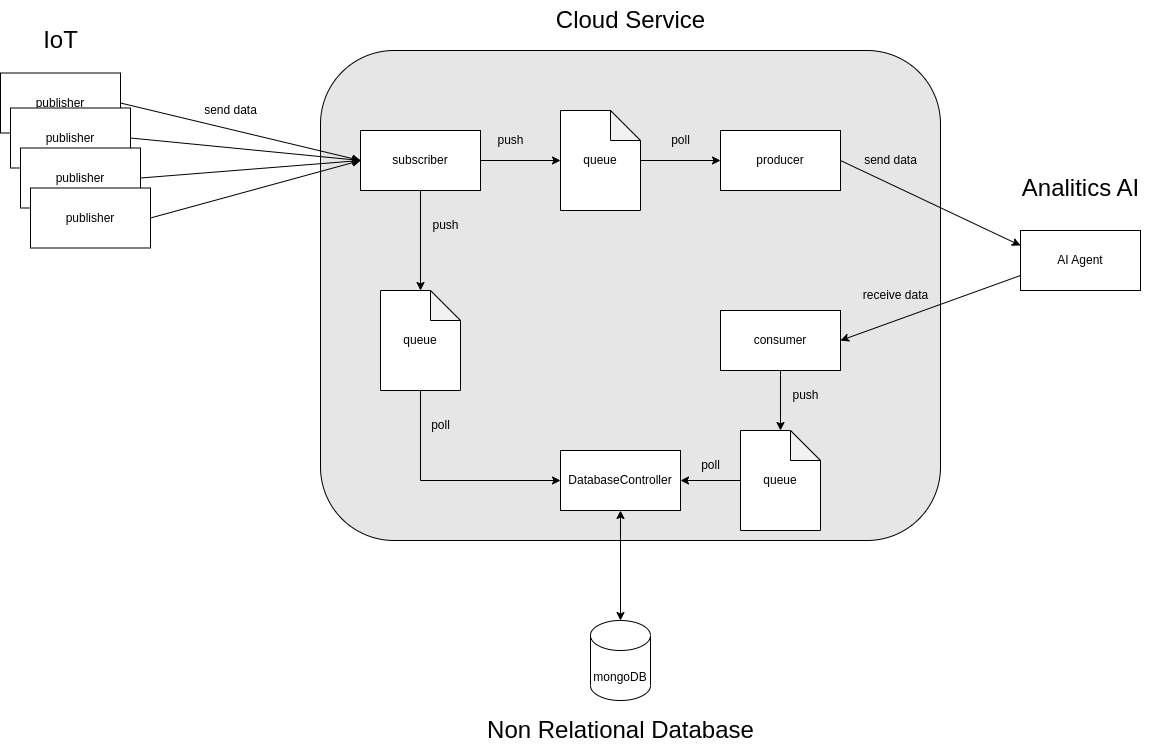

The diagram above was exported from draw.io. Its source (the exported page's mxGraphModel, read from the mxfile embedded in the PNG):
<mxGraphModel dx="2489" dy="830" grid="1" gridSize="10" guides="1" tooltips="1" connect="1" arrows="1" fold="1" page="1" pageScale="1" pageWidth="827" pageHeight="1169" math="0" shadow="0">
  <root>
    <mxCell id="0" />
    <mxCell id="1" parent="0" />
    <mxCell id="NOgPPaxJSUo_Dwsx-jCM-42" value="" style="rounded=1;whiteSpace=wrap;html=1;fillColor=#E6E6E6;" parent="1" vertex="1">
      <mxGeometry x="120" y="590" width="620" height="490" as="geometry" />
    </mxCell>
    <mxCell id="NOgPPaxJSUo_Dwsx-jCM-14" value="producer" style="rounded=0;whiteSpace=wrap;html=1;" parent="1" vertex="1">
      <mxGeometry x="520" y="670" width="120" height="60" as="geometry" />
    </mxCell>
    <mxCell id="NOgPPaxJSUo_Dwsx-jCM-18" style="edgeStyle=orthogonalEdgeStyle;rounded=0;orthogonalLoop=1;jettySize=auto;html=1;exitX=1;exitY=0.5;exitDx=0;exitDy=0;entryX=0;entryY=0.5;entryDx=0;entryDy=0;entryPerimeter=0;" parent="1" source="NOgPPaxJSUo_Dwsx-jCM-15" target="NOgPPaxJSUo_Dwsx-jCM-17" edge="1">
      <mxGeometry relative="1" as="geometry" />
    </mxCell>
    <mxCell id="NOgPPaxJSUo_Dwsx-jCM-15" value="subscriber" style="rounded=0;whiteSpace=wrap;html=1;" parent="1" vertex="1">
      <mxGeometry x="160" y="670" width="120" height="60" as="geometry" />
    </mxCell>
    <mxCell id="NOgPPaxJSUo_Dwsx-jCM-20" style="edgeStyle=orthogonalEdgeStyle;rounded=0;orthogonalLoop=1;jettySize=auto;html=1;entryX=0;entryY=0.5;entryDx=0;entryDy=0;" parent="1" source="NOgPPaxJSUo_Dwsx-jCM-17" target="NOgPPaxJSUo_Dwsx-jCM-14" edge="1">
      <mxGeometry relative="1" as="geometry" />
    </mxCell>
    <mxCell id="NOgPPaxJSUo_Dwsx-jCM-17" value="queue" style="shape=note;whiteSpace=wrap;html=1;backgroundOutline=1;darkOpacity=0.05;" parent="1" vertex="1">
      <mxGeometry x="360" y="650" width="80" height="100" as="geometry" />
    </mxCell>
    <mxCell id="NOgPPaxJSUo_Dwsx-jCM-21" value="push" style="text;html=1;align=center;verticalAlign=middle;resizable=0;points=[];autosize=1;strokeColor=none;fillColor=none;" parent="1" vertex="1">
      <mxGeometry x="285" y="665" width="50" height="30" as="geometry" />
    </mxCell>
    <mxCell id="NOgPPaxJSUo_Dwsx-jCM-22" value="poll" style="text;html=1;align=center;verticalAlign=middle;resizable=0;points=[];autosize=1;strokeColor=none;fillColor=none;" parent="1" vertex="1">
      <mxGeometry x="460" y="665" width="40" height="30" as="geometry" />
    </mxCell>
    <mxCell id="NOgPPaxJSUo_Dwsx-jCM-23" value="DatabaseController" style="rounded=0;whiteSpace=wrap;html=1;" parent="1" vertex="1">
      <mxGeometry x="360" y="990" width="120" height="60" as="geometry" />
    </mxCell>
    <mxCell id="NOgPPaxJSUo_Dwsx-jCM-32" style="edgeStyle=orthogonalEdgeStyle;rounded=0;orthogonalLoop=1;jettySize=auto;html=1;" parent="1" source="NOgPPaxJSUo_Dwsx-jCM-24" target="NOgPPaxJSUo_Dwsx-jCM-23" edge="1">
      <mxGeometry relative="1" as="geometry" />
    </mxCell>
    <mxCell id="NOgPPaxJSUo_Dwsx-jCM-24" value="queue" style="shape=note;whiteSpace=wrap;html=1;backgroundOutline=1;darkOpacity=0.05;" parent="1" vertex="1">
      <mxGeometry x="540" y="970" width="80" height="100" as="geometry" />
    </mxCell>
    <mxCell id="NOgPPaxJSUo_Dwsx-jCM-31" style="edgeStyle=orthogonalEdgeStyle;rounded=0;orthogonalLoop=1;jettySize=auto;html=1;" parent="1" source="NOgPPaxJSUo_Dwsx-jCM-25" target="NOgPPaxJSUo_Dwsx-jCM-24" edge="1">
      <mxGeometry relative="1" as="geometry" />
    </mxCell>
    <mxCell id="NOgPPaxJSUo_Dwsx-jCM-25" value="consumer" style="rounded=0;whiteSpace=wrap;html=1;" parent="1" vertex="1">
      <mxGeometry x="520" y="850" width="120" height="60" as="geometry" />
    </mxCell>
    <mxCell id="NOgPPaxJSUo_Dwsx-jCM-26" value="AI Agent" style="rounded=0;whiteSpace=wrap;html=1;" parent="1" vertex="1">
      <mxGeometry x="820" y="770" width="120" height="60" as="geometry" />
    </mxCell>
    <mxCell id="NOgPPaxJSUo_Dwsx-jCM-27" value="" style="endArrow=classic;html=1;rounded=0;entryX=0;entryY=0.25;entryDx=0;entryDy=0;exitX=1;exitY=0.5;exitDx=0;exitDy=0;" parent="1" source="NOgPPaxJSUo_Dwsx-jCM-14" target="NOgPPaxJSUo_Dwsx-jCM-26" edge="1">
      <mxGeometry width="50" height="50" relative="1" as="geometry">
        <mxPoint x="410" y="650" as="sourcePoint" />
        <mxPoint x="460" y="600" as="targetPoint" />
      </mxGeometry>
    </mxCell>
    <mxCell id="NOgPPaxJSUo_Dwsx-jCM-28" value="send data" style="text;html=1;align=center;verticalAlign=middle;resizable=0;points=[];autosize=1;strokeColor=none;fillColor=none;" parent="1" vertex="1">
      <mxGeometry x="650" y="685" width="80" height="30" as="geometry" />
    </mxCell>
    <mxCell id="NOgPPaxJSUo_Dwsx-jCM-29" value="" style="endArrow=classic;html=1;rounded=0;exitX=0;exitY=0.75;exitDx=0;exitDy=0;entryX=1;entryY=0.5;entryDx=0;entryDy=0;" parent="1" source="NOgPPaxJSUo_Dwsx-jCM-26" target="NOgPPaxJSUo_Dwsx-jCM-25" edge="1">
      <mxGeometry width="50" height="50" relative="1" as="geometry">
        <mxPoint x="410" y="650" as="sourcePoint" />
        <mxPoint x="460" y="600" as="targetPoint" />
      </mxGeometry>
    </mxCell>
    <mxCell id="NOgPPaxJSUo_Dwsx-jCM-30" value="receive data" style="text;html=1;align=center;verticalAlign=middle;resizable=0;points=[];autosize=1;strokeColor=none;fillColor=none;" parent="1" vertex="1">
      <mxGeometry x="650" y="820" width="90" height="30" as="geometry" />
    </mxCell>
    <mxCell id="NOgPPaxJSUo_Dwsx-jCM-33" value="push" style="text;html=1;align=center;verticalAlign=middle;resizable=0;points=[];autosize=1;strokeColor=none;fillColor=none;" parent="1" vertex="1">
      <mxGeometry x="580" y="920" width="50" height="30" as="geometry" />
    </mxCell>
    <mxCell id="NOgPPaxJSUo_Dwsx-jCM-34" value="poll" style="text;html=1;align=center;verticalAlign=middle;resizable=0;points=[];autosize=1;strokeColor=none;fillColor=none;" parent="1" vertex="1">
      <mxGeometry x="490" y="990" width="40" height="30" as="geometry" />
    </mxCell>
    <mxCell id="NOgPPaxJSUo_Dwsx-jCM-35" value="" style="endArrow=classic;html=1;rounded=0;exitX=0.5;exitY=1;exitDx=0;exitDy=0;entryX=0.5;entryY=0;entryDx=0;entryDy=0;entryPerimeter=0;" parent="1" source="NOgPPaxJSUo_Dwsx-jCM-15" target="NOgPPaxJSUo_Dwsx-jCM-36" edge="1">
      <mxGeometry width="50" height="50" relative="1" as="geometry">
        <mxPoint x="220" y="780" as="sourcePoint" />
        <mxPoint x="270" y="730" as="targetPoint" />
      </mxGeometry>
    </mxCell>
    <mxCell id="NOgPPaxJSUo_Dwsx-jCM-37" style="edgeStyle=orthogonalEdgeStyle;rounded=0;orthogonalLoop=1;jettySize=auto;html=1;entryX=0;entryY=0.5;entryDx=0;entryDy=0;" parent="1" source="NOgPPaxJSUo_Dwsx-jCM-36" target="NOgPPaxJSUo_Dwsx-jCM-23" edge="1">
      <mxGeometry relative="1" as="geometry">
        <Array as="points">
          <mxPoint x="220" y="1020" />
        </Array>
      </mxGeometry>
    </mxCell>
    <mxCell id="NOgPPaxJSUo_Dwsx-jCM-36" value="queue" style="shape=note;whiteSpace=wrap;html=1;backgroundOutline=1;darkOpacity=0.05;" parent="1" vertex="1">
      <mxGeometry x="180" y="830" width="80" height="100" as="geometry" />
    </mxCell>
    <mxCell id="NOgPPaxJSUo_Dwsx-jCM-38" value="push" style="text;html=1;align=center;verticalAlign=middle;resizable=0;points=[];autosize=1;strokeColor=none;fillColor=none;" parent="1" vertex="1">
      <mxGeometry x="220" y="750" width="50" height="30" as="geometry" />
    </mxCell>
    <mxCell id="NOgPPaxJSUo_Dwsx-jCM-39" value="poll" style="text;html=1;align=center;verticalAlign=middle;resizable=0;points=[];autosize=1;strokeColor=none;fillColor=none;" parent="1" vertex="1">
      <mxGeometry x="220" y="950" width="40" height="30" as="geometry" />
    </mxCell>
    <mxCell id="NOgPPaxJSUo_Dwsx-jCM-43" value="&lt;font style=&quot;font-size: 24px;&quot;&gt;Cloud Service&lt;/font&gt;" style="text;html=1;align=center;verticalAlign=middle;resizable=0;points=[];autosize=1;strokeColor=none;fillColor=none;" parent="1" vertex="1">
      <mxGeometry x="345" y="540" width="170" height="40" as="geometry" />
    </mxCell>
    <mxCell id="NOgPPaxJSUo_Dwsx-jCM-44" value="publisher" style="rounded=0;whiteSpace=wrap;html=1;" parent="1" vertex="1">
      <mxGeometry x="-200" y="612.5" width="120" height="60" as="geometry" />
    </mxCell>
    <mxCell id="NOgPPaxJSUo_Dwsx-jCM-45" value="publisher" style="rounded=0;whiteSpace=wrap;html=1;" parent="1" vertex="1">
      <mxGeometry x="-190" y="647.5" width="120" height="60" as="geometry" />
    </mxCell>
    <mxCell id="NOgPPaxJSUo_Dwsx-jCM-46" value="publisher" style="rounded=0;whiteSpace=wrap;html=1;" parent="1" vertex="1">
      <mxGeometry x="-180" y="687.5" width="120" height="60" as="geometry" />
    </mxCell>
    <mxCell id="NOgPPaxJSUo_Dwsx-jCM-47" value="publisher" style="rounded=0;whiteSpace=wrap;html=1;" parent="1" vertex="1">
      <mxGeometry x="-170" y="727.5" width="120" height="60" as="geometry" />
    </mxCell>
    <mxCell id="NOgPPaxJSUo_Dwsx-jCM-48" value="" style="endArrow=classic;html=1;rounded=0;fontSize=24;exitX=1;exitY=0.5;exitDx=0;exitDy=0;entryX=0;entryY=0.5;entryDx=0;entryDy=0;" parent="1" source="NOgPPaxJSUo_Dwsx-jCM-44" target="NOgPPaxJSUo_Dwsx-jCM-15" edge="1">
      <mxGeometry width="50" height="50" relative="1" as="geometry">
        <mxPoint x="410" y="940" as="sourcePoint" />
        <mxPoint x="460" y="890" as="targetPoint" />
      </mxGeometry>
    </mxCell>
    <mxCell id="NOgPPaxJSUo_Dwsx-jCM-49" value="" style="endArrow=classic;html=1;rounded=0;fontSize=24;exitX=1;exitY=0.5;exitDx=0;exitDy=0;entryX=0;entryY=0.5;entryDx=0;entryDy=0;" parent="1" source="NOgPPaxJSUo_Dwsx-jCM-47" target="NOgPPaxJSUo_Dwsx-jCM-15" edge="1">
      <mxGeometry width="50" height="50" relative="1" as="geometry">
        <mxPoint x="410" y="940" as="sourcePoint" />
        <mxPoint x="460" y="890" as="targetPoint" />
      </mxGeometry>
    </mxCell>
    <mxCell id="NOgPPaxJSUo_Dwsx-jCM-50" value="" style="endArrow=classic;html=1;rounded=0;fontSize=24;exitX=1;exitY=0.5;exitDx=0;exitDy=0;entryX=0;entryY=0.5;entryDx=0;entryDy=0;" parent="1" source="NOgPPaxJSUo_Dwsx-jCM-46" target="NOgPPaxJSUo_Dwsx-jCM-15" edge="1">
      <mxGeometry width="50" height="50" relative="1" as="geometry">
        <mxPoint x="-40" y="767.5" as="sourcePoint" />
        <mxPoint x="170" y="710" as="targetPoint" />
      </mxGeometry>
    </mxCell>
    <mxCell id="NOgPPaxJSUo_Dwsx-jCM-51" value="" style="endArrow=classic;html=1;rounded=0;fontSize=24;exitX=1;exitY=0.5;exitDx=0;exitDy=0;entryX=0;entryY=0.5;entryDx=0;entryDy=0;" parent="1" source="NOgPPaxJSUo_Dwsx-jCM-45" target="NOgPPaxJSUo_Dwsx-jCM-15" edge="1">
      <mxGeometry width="50" height="50" relative="1" as="geometry">
        <mxPoint x="-50" y="727.5" as="sourcePoint" />
        <mxPoint x="170" y="710" as="targetPoint" />
      </mxGeometry>
    </mxCell>
    <mxCell id="NOgPPaxJSUo_Dwsx-jCM-52" value="IoT" style="text;html=1;align=center;verticalAlign=middle;resizable=0;points=[];autosize=1;strokeColor=none;fillColor=none;fontSize=24;" parent="1" vertex="1">
      <mxGeometry x="-170" y="560" width="60" height="40" as="geometry" />
    </mxCell>
    <mxCell id="NOgPPaxJSUo_Dwsx-jCM-53" value="Analitics AI" style="text;html=1;align=center;verticalAlign=middle;resizable=0;points=[];autosize=1;strokeColor=none;fillColor=none;fontSize=24;" parent="1" vertex="1">
      <mxGeometry x="810" y="707.5" width="140" height="40" as="geometry" />
    </mxCell>
    <mxCell id="NOgPPaxJSUo_Dwsx-jCM-55" value="&lt;font style=&quot;font-size: 12px;&quot;&gt;mongoDB&lt;/font&gt;" style="shape=cylinder3;whiteSpace=wrap;html=1;boundedLbl=1;backgroundOutline=1;size=15;fontSize=24;fillColor=#FFFFFF;" parent="1" vertex="1">
      <mxGeometry x="390" y="1160" width="60" height="80" as="geometry" />
    </mxCell>
    <mxCell id="NOgPPaxJSUo_Dwsx-jCM-56" value="" style="endArrow=classic;startArrow=classic;html=1;rounded=0;fontSize=24;entryX=0.5;entryY=1;entryDx=0;entryDy=0;exitX=0.5;exitY=0;exitDx=0;exitDy=0;exitPerimeter=0;" parent="1" source="NOgPPaxJSUo_Dwsx-jCM-55" target="NOgPPaxJSUo_Dwsx-jCM-23" edge="1">
      <mxGeometry width="50" height="50" relative="1" as="geometry">
        <mxPoint x="410" y="1080" as="sourcePoint" />
        <mxPoint x="460" y="1030" as="targetPoint" />
      </mxGeometry>
    </mxCell>
    <mxCell id="NOgPPaxJSUo_Dwsx-jCM-57" value="Non Relational Database" style="text;html=1;align=center;verticalAlign=middle;resizable=0;points=[];autosize=1;strokeColor=none;fillColor=none;fontSize=24;" parent="1" vertex="1">
      <mxGeometry x="275" y="1250" width="290" height="40" as="geometry" />
    </mxCell>
    <mxCell id="NOgPPaxJSUo_Dwsx-jCM-58" value="send data" style="text;html=1;align=center;verticalAlign=middle;resizable=0;points=[];autosize=1;strokeColor=none;fillColor=none;fontSize=12;" parent="1" vertex="1">
      <mxGeometry x="-10" y="635" width="80" height="30" as="geometry" />
    </mxCell>
  </root>
</mxGraphModel>